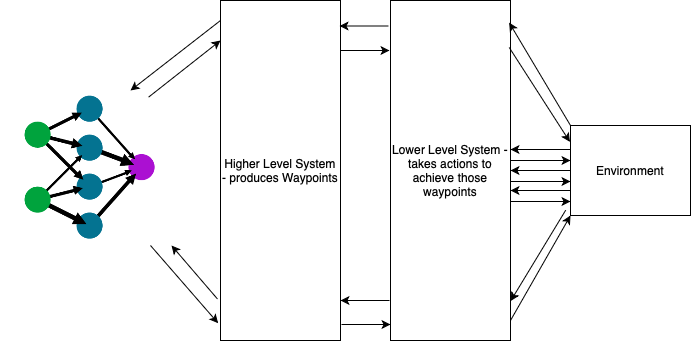

The diagram above was exported from draw.io. Its source (the exported page's mxGraphModel, read from the mxfile embedded in the PNG):
<mxGraphModel dx="1312" dy="741" grid="1" gridSize="10" guides="1" tooltips="1" connect="1" arrows="1" fold="1" page="1" pageScale="1" pageWidth="827" pageHeight="1169" math="0" shadow="0">
  <root>
    <mxCell id="0" />
    <mxCell id="1" parent="0" />
    <mxCell id="VKJS6LPEKqls_wTW3MED-1" value="" style="shape=image;verticalLabelPosition=bottom;labelBackgroundColor=default;verticalAlign=top;aspect=fixed;imageAspect=0;image=https://computerhistory.org/wp-content/uploads/2020/08/Neural_network_example_crop.png;" vertex="1" parent="1">
      <mxGeometry x="80" y="345" width="183.94" height="150" as="geometry" />
    </mxCell>
    <mxCell id="VKJS6LPEKqls_wTW3MED-2" value="Higher Level System&lt;div&gt;- produces Waypoints&lt;/div&gt;" style="rounded=0;whiteSpace=wrap;html=1;" vertex="1" parent="1">
      <mxGeometry x="300" y="250" width="120" height="340" as="geometry" />
    </mxCell>
    <mxCell id="VKJS6LPEKqls_wTW3MED-3" value="Lower Level System - takes actions to achieve those waypoints" style="rounded=0;whiteSpace=wrap;html=1;" vertex="1" parent="1">
      <mxGeometry x="470" y="250" width="120" height="340" as="geometry" />
    </mxCell>
    <mxCell id="VKJS6LPEKqls_wTW3MED-9" value="Environment" style="rounded=0;whiteSpace=wrap;html=1;" vertex="1" parent="1">
      <mxGeometry x="650" y="375" width="120" height="90" as="geometry" />
    </mxCell>
    <mxCell id="VKJS6LPEKqls_wTW3MED-11" value="" style="endArrow=classic;html=1;rounded=0;exitX=0;exitY=0;exitDx=0;exitDy=0;entryX=0.989;entryY=0.065;entryDx=0;entryDy=0;entryPerimeter=0;" edge="1" parent="1" source="VKJS6LPEKqls_wTW3MED-9" target="VKJS6LPEKqls_wTW3MED-3">
      <mxGeometry width="50" height="50" relative="1" as="geometry">
        <mxPoint x="650" y="300" as="sourcePoint" />
        <mxPoint x="700" y="250" as="targetPoint" />
      </mxGeometry>
    </mxCell>
    <mxCell id="VKJS6LPEKqls_wTW3MED-12" value="" style="endArrow=classic;html=1;rounded=0;exitX=-0.017;exitY=0.075;exitDx=0;exitDy=0;exitPerimeter=0;entryX=0.992;entryY=0.075;entryDx=0;entryDy=0;entryPerimeter=0;" edge="1" parent="1" source="VKJS6LPEKqls_wTW3MED-3" target="VKJS6LPEKqls_wTW3MED-2">
      <mxGeometry width="50" height="50" relative="1" as="geometry">
        <mxPoint x="550" y="530" as="sourcePoint" />
        <mxPoint x="600" y="480" as="targetPoint" />
      </mxGeometry>
    </mxCell>
    <mxCell id="VKJS6LPEKqls_wTW3MED-13" value="" style="endArrow=none;html=1;rounded=0;exitX=-0.017;exitY=0.075;exitDx=0;exitDy=0;exitPerimeter=0;entryX=0.992;entryY=0.075;entryDx=0;entryDy=0;entryPerimeter=0;endFill=0;startArrow=classic;startFill=1;" edge="1" parent="1">
      <mxGeometry width="50" height="50" relative="1" as="geometry">
        <mxPoint x="469" y="300" as="sourcePoint" />
        <mxPoint x="420" y="300" as="targetPoint" />
      </mxGeometry>
    </mxCell>
    <mxCell id="VKJS6LPEKqls_wTW3MED-14" value="" style="endArrow=none;html=1;rounded=0;exitX=-0.005;exitY=0.182;exitDx=0;exitDy=0;exitPerimeter=0;entryX=0.989;entryY=0.138;entryDx=0;entryDy=0;entryPerimeter=0;endFill=0;startArrow=classic;startFill=1;" edge="1" parent="1" source="VKJS6LPEKqls_wTW3MED-9" target="VKJS6LPEKqls_wTW3MED-3">
      <mxGeometry width="50" height="50" relative="1" as="geometry">
        <mxPoint x="479" y="310" as="sourcePoint" />
        <mxPoint x="430" y="310" as="targetPoint" />
      </mxGeometry>
    </mxCell>
    <mxCell id="VKJS6LPEKqls_wTW3MED-15" value="" style="endArrow=classic;html=1;rounded=0;exitX=0;exitY=0.5;exitDx=0;exitDy=0;entryX=1;entryY=0.5;entryDx=0;entryDy=0;" edge="1" parent="1">
      <mxGeometry width="50" height="50" relative="1" as="geometry">
        <mxPoint x="650.0000000000002" y="399" as="sourcePoint" />
        <mxPoint x="590.0000000000002" y="399" as="targetPoint" />
      </mxGeometry>
    </mxCell>
    <mxCell id="VKJS6LPEKqls_wTW3MED-16" value="" style="endArrow=none;html=1;rounded=0;exitX=0;exitY=0.5;exitDx=0;exitDy=0;entryX=1;entryY=0.5;entryDx=0;entryDy=0;endFill=0;startArrow=classic;startFill=1;" edge="1" parent="1">
      <mxGeometry width="50" height="50" relative="1" as="geometry">
        <mxPoint x="650.0000000000002" y="410" as="sourcePoint" />
        <mxPoint x="590.0000000000002" y="410" as="targetPoint" />
      </mxGeometry>
    </mxCell>
    <mxCell id="VKJS6LPEKqls_wTW3MED-17" value="" style="endArrow=classic;html=1;rounded=0;exitX=0;exitY=0.5;exitDx=0;exitDy=0;entryX=1;entryY=0.5;entryDx=0;entryDy=0;" edge="1" parent="1">
      <mxGeometry width="50" height="50" relative="1" as="geometry">
        <mxPoint x="650.0000000000002" y="420" as="sourcePoint" />
        <mxPoint x="590.0000000000002" y="420" as="targetPoint" />
      </mxGeometry>
    </mxCell>
    <mxCell id="VKJS6LPEKqls_wTW3MED-18" value="" style="endArrow=none;html=1;rounded=0;exitX=0;exitY=0.5;exitDx=0;exitDy=0;entryX=1;entryY=0.5;entryDx=0;entryDy=0;endFill=0;startArrow=classic;startFill=1;" edge="1" parent="1">
      <mxGeometry width="50" height="50" relative="1" as="geometry">
        <mxPoint x="650.0000000000002" y="431" as="sourcePoint" />
        <mxPoint x="590.0000000000002" y="431" as="targetPoint" />
      </mxGeometry>
    </mxCell>
    <mxCell id="VKJS6LPEKqls_wTW3MED-19" value="" style="endArrow=classic;html=1;rounded=0;exitX=0;exitY=0.5;exitDx=0;exitDy=0;entryX=1;entryY=0.5;entryDx=0;entryDy=0;" edge="1" parent="1">
      <mxGeometry width="50" height="50" relative="1" as="geometry">
        <mxPoint x="650.0000000000002" y="440" as="sourcePoint" />
        <mxPoint x="590.0000000000002" y="440" as="targetPoint" />
      </mxGeometry>
    </mxCell>
    <mxCell id="VKJS6LPEKqls_wTW3MED-20" value="" style="endArrow=none;html=1;rounded=0;exitX=0;exitY=0.5;exitDx=0;exitDy=0;entryX=1;entryY=0.5;entryDx=0;entryDy=0;endFill=0;startArrow=classic;startFill=1;" edge="1" parent="1">
      <mxGeometry width="50" height="50" relative="1" as="geometry">
        <mxPoint x="650.0000000000002" y="451" as="sourcePoint" />
        <mxPoint x="590.0000000000002" y="451" as="targetPoint" />
      </mxGeometry>
    </mxCell>
    <mxCell id="VKJS6LPEKqls_wTW3MED-21" value="" style="endArrow=classic;html=1;rounded=0;exitX=-0.04;exitY=0.941;exitDx=0;exitDy=0;entryX=1.001;entryY=0.884;entryDx=0;entryDy=0;entryPerimeter=0;exitPerimeter=0;" edge="1" parent="1" source="VKJS6LPEKqls_wTW3MED-9" target="VKJS6LPEKqls_wTW3MED-3">
      <mxGeometry width="50" height="50" relative="1" as="geometry">
        <mxPoint x="661" y="568" as="sourcePoint" />
        <mxPoint x="600" y="465" as="targetPoint" />
      </mxGeometry>
    </mxCell>
    <mxCell id="VKJS6LPEKqls_wTW3MED-22" value="" style="endArrow=classic;html=1;rounded=0;exitX=-0.017;exitY=0.075;exitDx=0;exitDy=0;exitPerimeter=0;entryX=0.992;entryY=0.075;entryDx=0;entryDy=0;entryPerimeter=0;" edge="1" parent="1">
      <mxGeometry width="50" height="50" relative="1" as="geometry">
        <mxPoint x="469" y="550" as="sourcePoint" />
        <mxPoint x="420" y="550" as="targetPoint" />
      </mxGeometry>
    </mxCell>
    <mxCell id="VKJS6LPEKqls_wTW3MED-23" value="" style="endArrow=none;html=1;rounded=0;exitX=-0.017;exitY=0.075;exitDx=0;exitDy=0;exitPerimeter=0;entryX=0.992;entryY=0.075;entryDx=0;entryDy=0;entryPerimeter=0;endFill=0;startArrow=classic;startFill=1;" edge="1" parent="1">
      <mxGeometry width="50" height="50" relative="1" as="geometry">
        <mxPoint x="470" y="574" as="sourcePoint" />
        <mxPoint x="421" y="574" as="targetPoint" />
      </mxGeometry>
    </mxCell>
    <mxCell id="VKJS6LPEKqls_wTW3MED-24" value="" style="endArrow=none;html=1;rounded=0;exitX=0;exitY=1;exitDx=0;exitDy=0;entryX=0.992;entryY=0.075;entryDx=0;entryDy=0;entryPerimeter=0;endFill=0;startArrow=classic;startFill=1;" edge="1" parent="1" source="VKJS6LPEKqls_wTW3MED-9">
      <mxGeometry width="50" height="50" relative="1" as="geometry">
        <mxPoint x="639" y="570" as="sourcePoint" />
        <mxPoint x="590" y="570" as="targetPoint" />
      </mxGeometry>
    </mxCell>
    <mxCell id="VKJS6LPEKqls_wTW3MED-25" value="" style="endArrow=classic;html=1;rounded=0;exitX=-0.017;exitY=0.075;exitDx=0;exitDy=0;exitPerimeter=0;" edge="1" parent="1">
      <mxGeometry width="50" height="50" relative="1" as="geometry">
        <mxPoint x="300" y="270" as="sourcePoint" />
        <mxPoint x="210" y="340" as="targetPoint" />
      </mxGeometry>
    </mxCell>
    <mxCell id="VKJS6LPEKqls_wTW3MED-26" value="" style="endArrow=none;html=1;rounded=0;exitX=-0.017;exitY=0.075;exitDx=0;exitDy=0;exitPerimeter=0;entryX=0.805;entryY=0.011;entryDx=0;entryDy=0;entryPerimeter=0;startArrow=classic;startFill=1;endFill=0;" edge="1" parent="1" target="VKJS6LPEKqls_wTW3MED-1">
      <mxGeometry width="50" height="50" relative="1" as="geometry">
        <mxPoint x="300" y="290" as="sourcePoint" />
        <mxPoint x="210" y="360" as="targetPoint" />
      </mxGeometry>
    </mxCell>
    <mxCell id="VKJS6LPEKqls_wTW3MED-27" value="" style="endArrow=classic;html=1;rounded=0;exitX=-0.025;exitY=0.878;exitDx=0;exitDy=0;exitPerimeter=0;entryX=0.992;entryY=0.075;entryDx=0;entryDy=0;entryPerimeter=0;" edge="1" parent="1" source="VKJS6LPEKqls_wTW3MED-2">
      <mxGeometry width="50" height="50" relative="1" as="geometry">
        <mxPoint x="300" y="495" as="sourcePoint" />
        <mxPoint x="251" y="495" as="targetPoint" />
      </mxGeometry>
    </mxCell>
    <mxCell id="VKJS6LPEKqls_wTW3MED-28" value="" style="endArrow=none;html=1;rounded=0;exitX=-0.02;exitY=0.949;exitDx=0;exitDy=0;exitPerimeter=0;entryX=0.992;entryY=0.075;entryDx=0;entryDy=0;entryPerimeter=0;endFill=0;startArrow=classic;startFill=1;" edge="1" parent="1" source="VKJS6LPEKqls_wTW3MED-2">
      <mxGeometry width="50" height="50" relative="1" as="geometry">
        <mxPoint x="276" y="549" as="sourcePoint" />
        <mxPoint x="230" y="495" as="targetPoint" />
      </mxGeometry>
    </mxCell>
  </root>
</mxGraphModel>